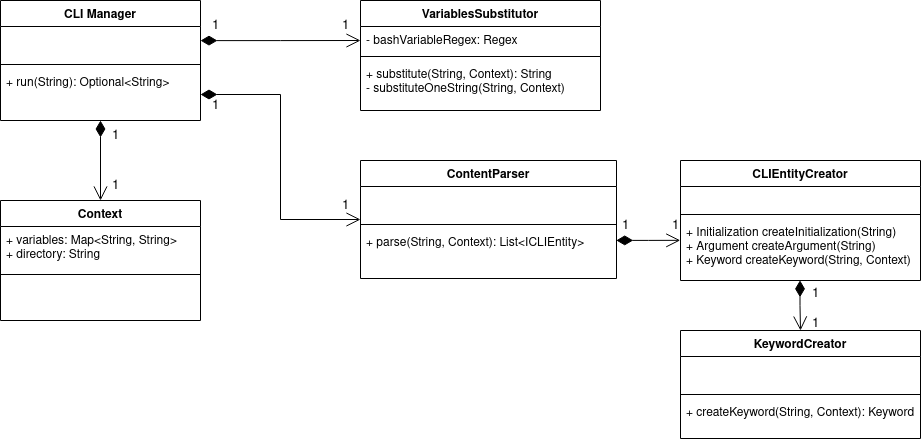

The diagram above was exported from draw.io. Its source (the exported page's mxGraphModel, read from the mxfile embedded in the PNG):
<mxGraphModel dx="1422" dy="1893" grid="1" gridSize="10" guides="1" tooltips="1" connect="1" arrows="1" fold="1" page="1" pageScale="1" pageWidth="850" pageHeight="1100" math="0" shadow="0">
  <root>
    <mxCell id="0" />
    <mxCell id="1" parent="0" />
    <mxCell id="0T7GBBOeDnfEc9um5qBF-1" value="CLI Manager" style="swimlane;fontStyle=1;align=center;verticalAlign=top;childLayout=stackLayout;horizontal=1;startSize=26;horizontalStack=0;resizeParent=1;resizeParentMax=0;resizeLast=0;collapsible=1;marginBottom=0;" parent="1" vertex="1">
      <mxGeometry x="40" y="-1080" width="200" height="120" as="geometry" />
    </mxCell>
    <mxCell id="0T7GBBOeDnfEc9um5qBF-2" value="&#10;" style="text;strokeColor=none;fillColor=none;align=left;verticalAlign=top;spacingLeft=4;spacingRight=4;overflow=hidden;rotatable=0;points=[[0,0.5],[1,0.5]];portConstraint=eastwest;" parent="0T7GBBOeDnfEc9um5qBF-1" vertex="1">
      <mxGeometry y="26" width="200" height="34" as="geometry" />
    </mxCell>
    <mxCell id="0T7GBBOeDnfEc9um5qBF-3" value="" style="line;strokeWidth=1;fillColor=none;align=left;verticalAlign=middle;spacingTop=-1;spacingLeft=3;spacingRight=3;rotatable=0;labelPosition=right;points=[];portConstraint=eastwest;strokeColor=inherit;" parent="0T7GBBOeDnfEc9um5qBF-1" vertex="1">
      <mxGeometry y="60" width="200" height="8" as="geometry" />
    </mxCell>
    <mxCell id="0T7GBBOeDnfEc9um5qBF-4" value="+ run(String): Optional&lt;String&gt;" style="text;strokeColor=none;fillColor=none;align=left;verticalAlign=top;spacingLeft=4;spacingRight=4;overflow=hidden;rotatable=0;points=[[0,0.5],[1,0.5]];portConstraint=eastwest;" parent="0T7GBBOeDnfEc9um5qBF-1" vertex="1">
      <mxGeometry y="68" width="200" height="52" as="geometry" />
    </mxCell>
    <mxCell id="0T7GBBOeDnfEc9um5qBF-5" value="VariablesSubstitutor" style="swimlane;fontStyle=1;align=center;verticalAlign=top;childLayout=stackLayout;horizontal=1;startSize=26;horizontalStack=0;resizeParent=1;resizeParentMax=0;resizeLast=0;collapsible=1;marginBottom=0;" parent="1" vertex="1">
      <mxGeometry x="400" y="-1080" width="240" height="110" as="geometry" />
    </mxCell>
    <mxCell id="0T7GBBOeDnfEc9um5qBF-6" value="- bashVariableRegex: Regex" style="text;strokeColor=none;fillColor=none;align=left;verticalAlign=top;spacingLeft=4;spacingRight=4;overflow=hidden;rotatable=0;points=[[0,0.5],[1,0.5]];portConstraint=eastwest;" parent="0T7GBBOeDnfEc9um5qBF-5" vertex="1">
      <mxGeometry y="26" width="240" height="26" as="geometry" />
    </mxCell>
    <mxCell id="0T7GBBOeDnfEc9um5qBF-7" value="" style="line;strokeWidth=1;fillColor=none;align=left;verticalAlign=middle;spacingTop=-1;spacingLeft=3;spacingRight=3;rotatable=0;labelPosition=right;points=[];portConstraint=eastwest;strokeColor=inherit;" parent="0T7GBBOeDnfEc9um5qBF-5" vertex="1">
      <mxGeometry y="52" width="240" height="8" as="geometry" />
    </mxCell>
    <mxCell id="0T7GBBOeDnfEc9um5qBF-8" value="+ substitute(String, Context): String&#10;- substituteOneString(String, Context) " style="text;strokeColor=none;fillColor=none;align=left;verticalAlign=top;spacingLeft=4;spacingRight=4;overflow=hidden;rotatable=0;points=[[0,0.5],[1,0.5]];portConstraint=eastwest;" parent="0T7GBBOeDnfEc9um5qBF-5" vertex="1">
      <mxGeometry y="60" width="240" height="50" as="geometry" />
    </mxCell>
    <mxCell id="0T7GBBOeDnfEc9um5qBF-9" value="ContentParser" style="swimlane;fontStyle=1;align=center;verticalAlign=top;childLayout=stackLayout;horizontal=1;startSize=26;horizontalStack=0;resizeParent=1;resizeParentMax=0;resizeLast=0;collapsible=1;marginBottom=0;" parent="1" vertex="1">
      <mxGeometry x="400" y="-920" width="256" height="118" as="geometry" />
    </mxCell>
    <mxCell id="0T7GBBOeDnfEc9um5qBF-10" value="&#10;" style="text;strokeColor=none;fillColor=none;align=left;verticalAlign=top;spacingLeft=4;spacingRight=4;overflow=hidden;rotatable=0;points=[[0,0.5],[1,0.5]];portConstraint=eastwest;" parent="0T7GBBOeDnfEc9um5qBF-9" vertex="1">
      <mxGeometry y="26" width="256" height="34" as="geometry" />
    </mxCell>
    <mxCell id="0T7GBBOeDnfEc9um5qBF-11" value="" style="line;strokeWidth=1;fillColor=none;align=left;verticalAlign=middle;spacingTop=-1;spacingLeft=3;spacingRight=3;rotatable=0;labelPosition=right;points=[];portConstraint=eastwest;strokeColor=inherit;" parent="0T7GBBOeDnfEc9um5qBF-9" vertex="1">
      <mxGeometry y="60" width="256" height="8" as="geometry" />
    </mxCell>
    <mxCell id="0T7GBBOeDnfEc9um5qBF-12" value="+ parse(String, Context): List&lt;ICLIEntity&gt; " style="text;strokeColor=none;fillColor=none;align=left;verticalAlign=top;spacingLeft=4;spacingRight=4;overflow=hidden;rotatable=0;points=[[0,0.5],[1,0.5]];portConstraint=eastwest;" parent="0T7GBBOeDnfEc9um5qBF-9" vertex="1">
      <mxGeometry y="68" width="256" height="50" as="geometry" />
    </mxCell>
    <mxCell id="0T7GBBOeDnfEc9um5qBF-13" value="CLIEntityCreator" style="swimlane;fontStyle=1;align=center;verticalAlign=top;childLayout=stackLayout;horizontal=1;startSize=26;horizontalStack=0;resizeParent=1;resizeParentMax=0;resizeLast=0;collapsible=1;marginBottom=0;" parent="1" vertex="1">
      <mxGeometry x="720" y="-920" width="240" height="120" as="geometry" />
    </mxCell>
    <mxCell id="0T7GBBOeDnfEc9um5qBF-14" value="&#10;" style="text;strokeColor=none;fillColor=none;align=left;verticalAlign=top;spacingLeft=4;spacingRight=4;overflow=hidden;rotatable=0;points=[[0,0.5],[1,0.5]];portConstraint=eastwest;" parent="0T7GBBOeDnfEc9um5qBF-13" vertex="1">
      <mxGeometry y="26" width="240" height="24" as="geometry" />
    </mxCell>
    <mxCell id="0T7GBBOeDnfEc9um5qBF-15" value="" style="line;strokeWidth=1;fillColor=none;align=left;verticalAlign=middle;spacingTop=-1;spacingLeft=3;spacingRight=3;rotatable=0;labelPosition=right;points=[];portConstraint=eastwest;strokeColor=inherit;" parent="0T7GBBOeDnfEc9um5qBF-13" vertex="1">
      <mxGeometry y="50" width="240" height="8" as="geometry" />
    </mxCell>
    <mxCell id="0T7GBBOeDnfEc9um5qBF-16" value="+ Initialization createInitialization(String)&#10;+ Argument createArgument(String)&#10;+ Keyword createKeyword(String, Context)" style="text;strokeColor=none;fillColor=none;align=left;verticalAlign=top;spacingLeft=4;spacingRight=4;overflow=hidden;rotatable=0;points=[[0,0.5],[1,0.5]];portConstraint=eastwest;" parent="0T7GBBOeDnfEc9um5qBF-13" vertex="1">
      <mxGeometry y="58" width="240" height="62" as="geometry" />
    </mxCell>
    <mxCell id="0T7GBBOeDnfEc9um5qBF-17" value="KeywordCreator" style="swimlane;fontStyle=1;align=center;verticalAlign=top;childLayout=stackLayout;horizontal=1;startSize=26;horizontalStack=0;resizeParent=1;resizeParentMax=0;resizeLast=0;collapsible=1;marginBottom=0;" parent="1" vertex="1">
      <mxGeometry x="720" y="-750" width="240" height="108" as="geometry" />
    </mxCell>
    <mxCell id="0T7GBBOeDnfEc9um5qBF-18" value="&#10;" style="text;strokeColor=none;fillColor=none;align=left;verticalAlign=top;spacingLeft=4;spacingRight=4;overflow=hidden;rotatable=0;points=[[0,0.5],[1,0.5]];portConstraint=eastwest;" parent="0T7GBBOeDnfEc9um5qBF-17" vertex="1">
      <mxGeometry y="26" width="240" height="34" as="geometry" />
    </mxCell>
    <mxCell id="0T7GBBOeDnfEc9um5qBF-19" value="" style="line;strokeWidth=1;fillColor=none;align=left;verticalAlign=middle;spacingTop=-1;spacingLeft=3;spacingRight=3;rotatable=0;labelPosition=right;points=[];portConstraint=eastwest;strokeColor=inherit;" parent="0T7GBBOeDnfEc9um5qBF-17" vertex="1">
      <mxGeometry y="60" width="240" height="8" as="geometry" />
    </mxCell>
    <mxCell id="0T7GBBOeDnfEc9um5qBF-20" value="+ createKeyword(String, Context): Keyword" style="text;strokeColor=none;fillColor=none;align=left;verticalAlign=top;spacingLeft=4;spacingRight=4;overflow=hidden;rotatable=0;points=[[0,0.5],[1,0.5]];portConstraint=eastwest;" parent="0T7GBBOeDnfEc9um5qBF-17" vertex="1">
      <mxGeometry y="68" width="240" height="40" as="geometry" />
    </mxCell>
    <mxCell id="0T7GBBOeDnfEc9um5qBF-21" value="Context" style="swimlane;fontStyle=1;align=center;verticalAlign=top;childLayout=stackLayout;horizontal=1;startSize=26;horizontalStack=0;resizeParent=1;resizeParentMax=0;resizeLast=0;collapsible=1;marginBottom=0;" parent="1" vertex="1">
      <mxGeometry x="40" y="-880" width="200" height="120" as="geometry" />
    </mxCell>
    <mxCell id="0T7GBBOeDnfEc9um5qBF-22" value="+ variables: Map&lt;String, String&gt;&#10;+ directory: String" style="text;strokeColor=none;fillColor=none;align=left;verticalAlign=top;spacingLeft=4;spacingRight=4;overflow=hidden;rotatable=0;points=[[0,0.5],[1,0.5]];portConstraint=eastwest;" parent="0T7GBBOeDnfEc9um5qBF-21" vertex="1">
      <mxGeometry y="26" width="200" height="44" as="geometry" />
    </mxCell>
    <mxCell id="0T7GBBOeDnfEc9um5qBF-23" value="" style="line;strokeWidth=1;fillColor=none;align=left;verticalAlign=middle;spacingTop=-1;spacingLeft=3;spacingRight=3;rotatable=0;labelPosition=right;points=[];portConstraint=eastwest;strokeColor=inherit;" parent="0T7GBBOeDnfEc9um5qBF-21" vertex="1">
      <mxGeometry y="70" width="200" height="8" as="geometry" />
    </mxCell>
    <mxCell id="0T7GBBOeDnfEc9um5qBF-24" value="&#10;" style="text;strokeColor=none;fillColor=none;align=left;verticalAlign=top;spacingLeft=4;spacingRight=4;overflow=hidden;rotatable=0;points=[[0,0.5],[1,0.5]];portConstraint=eastwest;" parent="0T7GBBOeDnfEc9um5qBF-21" vertex="1">
      <mxGeometry y="78" width="200" height="42" as="geometry" />
    </mxCell>
    <mxCell id="0T7GBBOeDnfEc9um5qBF-25" value="" style="endArrow=open;html=1;endSize=12;startArrow=diamondThin;startSize=14;startFill=1;edgeStyle=orthogonalEdgeStyle;align=left;verticalAlign=bottom;rounded=0;exitX=1;exitY=0.415;exitDx=0;exitDy=0;exitPerimeter=0;" parent="1" source="0T7GBBOeDnfEc9um5qBF-2" edge="1">
      <mxGeometry x="-1" y="3" relative="1" as="geometry">
        <mxPoint x="330" y="-1050" as="sourcePoint" />
        <mxPoint x="400" y="-1040" as="targetPoint" />
      </mxGeometry>
    </mxCell>
    <mxCell id="0T7GBBOeDnfEc9um5qBF-26" value="" style="endArrow=open;html=1;endSize=12;startArrow=diamondThin;startSize=14;startFill=1;edgeStyle=orthogonalEdgeStyle;align=left;verticalAlign=bottom;rounded=0;exitX=1;exitY=0.5;exitDx=0;exitDy=0;entryX=0;entryY=0.5;entryDx=0;entryDy=0;" parent="1" source="0T7GBBOeDnfEc9um5qBF-4" target="0T7GBBOeDnfEc9um5qBF-9" edge="1">
      <mxGeometry x="-1" y="3" relative="1" as="geometry">
        <mxPoint x="245.99999999999955" y="-881" as="sourcePoint" />
        <mxPoint x="480" y="-919" as="targetPoint" />
      </mxGeometry>
    </mxCell>
    <mxCell id="0T7GBBOeDnfEc9um5qBF-27" value="" style="endArrow=open;html=1;endSize=12;startArrow=diamondThin;startSize=14;startFill=1;edgeStyle=orthogonalEdgeStyle;align=left;verticalAlign=bottom;rounded=0;exitX=0.999;exitY=0.238;exitDx=0;exitDy=0;entryX=-0.001;entryY=0.352;entryDx=0;entryDy=0;exitPerimeter=0;entryPerimeter=0;" parent="1" source="0T7GBBOeDnfEc9um5qBF-12" target="0T7GBBOeDnfEc9um5qBF-16" edge="1">
      <mxGeometry x="-1" y="3" relative="1" as="geometry">
        <mxPoint x="255.99999999999955" y="-871" as="sourcePoint" />
        <mxPoint x="490" y="-909" as="targetPoint" />
      </mxGeometry>
    </mxCell>
    <mxCell id="0T7GBBOeDnfEc9um5qBF-28" value="" style="endArrow=open;html=1;endSize=12;startArrow=diamondThin;startSize=14;startFill=1;edgeStyle=orthogonalEdgeStyle;align=left;verticalAlign=bottom;rounded=0;exitX=0.498;exitY=0.997;exitDx=0;exitDy=0;entryX=0.5;entryY=0;entryDx=0;entryDy=0;exitPerimeter=0;" parent="1" source="0T7GBBOeDnfEc9um5qBF-16" target="0T7GBBOeDnfEc9um5qBF-17" edge="1">
      <mxGeometry x="-1" y="3" relative="1" as="geometry">
        <mxPoint x="265.99999999999955" y="-861" as="sourcePoint" />
        <mxPoint x="500" y="-899" as="targetPoint" />
      </mxGeometry>
    </mxCell>
    <mxCell id="0T7GBBOeDnfEc9um5qBF-32" value="" style="endArrow=open;html=1;endSize=12;startArrow=diamondThin;startSize=14;startFill=1;edgeStyle=orthogonalEdgeStyle;align=left;verticalAlign=bottom;rounded=0;entryX=0.5;entryY=0;entryDx=0;entryDy=0;" parent="1" target="0T7GBBOeDnfEc9um5qBF-21" edge="1">
      <mxGeometry x="-1" y="3" relative="1" as="geometry">
        <mxPoint x="140" y="-960" as="sourcePoint" />
        <mxPoint x="430" y="-850" as="targetPoint" />
      </mxGeometry>
    </mxCell>
    <mxCell id="0T7GBBOeDnfEc9um5qBF-33" value="1" style="text;html=1;align=center;verticalAlign=middle;resizable=0;points=[];autosize=1;strokeColor=none;fillColor=none;strokeWidth=2;fontSize=13;" parent="1" vertex="1">
      <mxGeometry x="140" y="-910" width="30" height="30" as="geometry" />
    </mxCell>
    <mxCell id="0T7GBBOeDnfEc9um5qBF-34" value="1" style="text;html=1;align=center;verticalAlign=middle;resizable=0;points=[];autosize=1;strokeColor=none;fillColor=none;strokeWidth=2;fontSize=13;" parent="1" vertex="1">
      <mxGeometry x="140" y="-960" width="30" height="30" as="geometry" />
    </mxCell>
    <mxCell id="0T7GBBOeDnfEc9um5qBF-35" value="1" style="text;html=1;align=center;verticalAlign=middle;resizable=0;points=[];autosize=1;strokeColor=none;fillColor=none;strokeWidth=2;fontSize=13;" parent="1" vertex="1">
      <mxGeometry x="240" y="-1070" width="30" height="30" as="geometry" />
    </mxCell>
    <mxCell id="0T7GBBOeDnfEc9um5qBF-36" value="1" style="text;html=1;align=center;verticalAlign=middle;resizable=0;points=[];autosize=1;strokeColor=none;fillColor=none;strokeWidth=2;fontSize=13;" parent="1" vertex="1">
      <mxGeometry x="370" y="-1070" width="30" height="30" as="geometry" />
    </mxCell>
    <mxCell id="0T7GBBOeDnfEc9um5qBF-37" value="1" style="text;html=1;align=center;verticalAlign=middle;resizable=0;points=[];autosize=1;strokeColor=none;fillColor=none;strokeWidth=2;fontSize=13;" parent="1" vertex="1">
      <mxGeometry x="240" y="-990" width="30" height="30" as="geometry" />
    </mxCell>
    <mxCell id="0T7GBBOeDnfEc9um5qBF-38" value="1" style="text;html=1;align=center;verticalAlign=middle;resizable=0;points=[];autosize=1;strokeColor=none;fillColor=none;strokeWidth=2;fontSize=13;" parent="1" vertex="1">
      <mxGeometry x="370" y="-890" width="30" height="30" as="geometry" />
    </mxCell>
    <mxCell id="0T7GBBOeDnfEc9um5qBF-39" value="1" style="text;html=1;align=center;verticalAlign=middle;resizable=0;points=[];autosize=1;strokeColor=none;fillColor=none;strokeWidth=2;fontSize=13;" parent="1" vertex="1">
      <mxGeometry x="650" y="-870" width="30" height="30" as="geometry" />
    </mxCell>
    <mxCell id="0T7GBBOeDnfEc9um5qBF-40" value="1" style="text;html=1;align=center;verticalAlign=middle;resizable=0;points=[];autosize=1;strokeColor=none;fillColor=none;strokeWidth=2;fontSize=13;" parent="1" vertex="1">
      <mxGeometry x="700" y="-870" width="30" height="30" as="geometry" />
    </mxCell>
    <mxCell id="0T7GBBOeDnfEc9um5qBF-41" value="1" style="text;html=1;align=center;verticalAlign=middle;resizable=0;points=[];autosize=1;strokeColor=none;fillColor=none;strokeWidth=2;fontSize=13;" parent="1" vertex="1">
      <mxGeometry x="840" y="-772" width="30" height="30" as="geometry" />
    </mxCell>
    <mxCell id="0T7GBBOeDnfEc9um5qBF-42" value="1" style="text;html=1;align=center;verticalAlign=middle;resizable=0;points=[];autosize=1;strokeColor=none;fillColor=none;strokeWidth=2;fontSize=13;" parent="1" vertex="1">
      <mxGeometry x="840" y="-802" width="30" height="30" as="geometry" />
    </mxCell>
  </root>
</mxGraphModel>